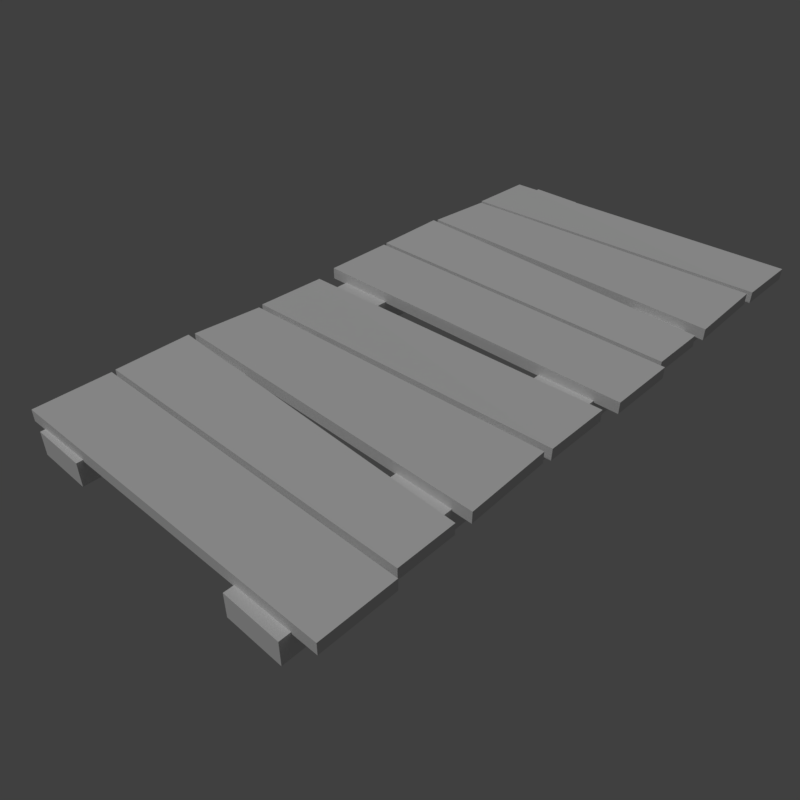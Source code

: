 # Source: bridge_2.blend  (saved by Blender 2.79.0; exported with 4.5.12 LTS)
import bpy
from mathutils import Matrix  # noqa: F401  (used for matrix-valued properties, if any)

bpy.ops.wm.read_factory_settings(use_empty=True)
scene = bpy.context.scene
scene.name = 'Scene'

# ---- collections
col_collection_1 = bpy.data.collections.new('Collection 1'); scene.collection.children.link(col_collection_1)

# ---- materials (node trees are filled in below, after node groups)
mat_bridge = bpy.data.materials.new('bridge')
mat_bridge.alpha_threshold = 0.0
mat_bridge.use_transparent_shadow = False
mat_bridge.roughness = 0.5
mat_bridge.specular_intensity = 0.0
mat_bridge.line_color = (0.0, 0.0, 0.0, 1.0)

# ---- material node trees

# ---- world
world_world = bpy.data.worlds.new('World'); scene.world = world_world
world_world.color = (0.05088, 0.05088, 0.05088)
world_world.use_sun_shadow = False
world_world.sun_shadow_jitter_overblur = 0.0
world_world.cycles.sampling_method = 'MANUAL'

# ---- cameras
cam_camera = bpy.data.cameras.new('Camera')
cam_camera.clip_end = 100.0
cam_camera.lens = 35.0
cam_camera.sensor_width = 32.0
cam_camera.sensor_height = 18.0
cam_camera.display_size = 2.0
cam_camera.dof.focus_distance = 0.0
cam_camera.dof.aperture_fstop = 128.0
cam_camera.dof.aperture_blades = 6

# ---- lights
light_hemi = bpy.data.lights.new('Hemi', 'SUN')
light_hemi.transmission_factor = 0.0
light_hemi.angle = 0.1993
light_hemi.energy = 1.0
light_hemi.shadow_buffer_clip_start = 0.5
light_hemi.shadow_soft_size = 0.1
light_hemi.shadow_cascade_max_distance = 1000.0

# ---- meshes
me_bridge2 = bpy.data.meshes.new('Bridge2')
me_bridge2.from_pydata([(0.502, -0.9536, -0.05049), (-0.4983, -0.9869, -0.04483), (0.4976, -0.7275, -0.04295), (-0.5017, -0.7749, -0.03912), (0.4977, -0.7287, -0.007407), (-0.5015, -0.7761, -0.003583), (0.5022, -0.9548, -0.01495), (-0.4981, -0.9881, -0.009295), (0.4466, -0.008223, -0.03146), (0.4466, -1.0, -0.03146), (0.278, -0.008223, -0.03146), (0.278, -1.0, -0.03146), (-0.4466, -1.0, -0.03146), (-0.278, -1.0, -0.03146), (-0.278, -0.008223, -0.03146), (-0.4466, -0.008223, -0.03146), (-0.5041, -0.4862, -0.03556), (0.4988, -0.4936, -0.03556), (-0.4959, -0.7509, -0.03556), (0.4807, -0.7042, -0.03556), (-0.4959, -0.7509, 0.0), (0.4807, -0.7042, 0.0), (-0.5041, -0.4862, 0.0), (0.4988, -0.4936, 0.0), (-0.501, -0.4343, 0.001883), (0.4986, -0.4732, 0.005451), (-0.499, -0.2629, -0.001412), (0.5012, -0.247, 0.001103), (-0.4989, -0.2636, -0.03696), (0.5013, -0.2477, -0.03445), (-0.5009, -0.435, -0.03367), (0.4987, -0.4739, -0.0301), (-0.278, -0.008223, -0.1043), (-0.278, -1.0, -0.1043), (-0.4466, -0.008223, -0.1043), (-0.4466, -1.0, -0.1043), (0.278, -1.0, -0.1043), (0.278, -0.008223, -0.1043), (0.4466, -1.0, -0.1043), (0.4466, -0.008223, -0.1043), (-0.519, -0.03215, -0.03556), (0.5, -0.01366, -0.03556), (-0.519, -0.2443, -0.03556), (0.5, -0.2352, -0.03556), (-0.519, -0.2443, 0.0), (0.5, -0.2352, 0.0), (-0.519, -0.03215, 0.0), (0.5, -0.01366, 0.0), (0.502, 0.04643, -0.05049), (-0.4983, 0.01312, -0.04483), (0.4976, 0.2725, -0.04295), (-0.5017, 0.2251, -0.03912), (0.4977, 0.2713, -0.007407), (-0.5015, 0.2239, -0.003583), (0.5022, 0.04524, -0.01495), (-0.4981, 0.01194, -0.009295), (0.4466, 1.0, -0.03146), (0.4466, -0.008223, -0.03146), (0.278, 1.0, -0.03146), (0.278, -0.008223, -0.03146), (-0.4466, -0.008223, -0.03146), (-0.278, -0.008223, -0.03146), (-0.278, 1.0, -0.03146), (-0.4466, 1.0, -0.03146), (-0.5041, 0.5138, -0.03556), (0.4988, 0.5064, -0.03556), (-0.4959, 0.2491, -0.03556), (0.4807, 0.2958, -0.03556), (-0.4959, 0.2491, 0.0), (0.4807, 0.2958, 0.0), (-0.5041, 0.5138, 0.0), (0.4988, 0.5064, 0.0), (-0.501, 0.5657, 0.001883), (0.4986, 0.5268, 0.005451), (-0.499, 0.7371, -0.001412), (0.5012, 0.753, 0.001103), (-0.4989, 0.7364, -0.03696), (0.5013, 0.7523, -0.03445), (-0.5009, 0.565, -0.03367), (0.4987, 0.5261, -0.0301), (-0.278, 1.0, -0.1043), (-0.278, -0.008223, -0.1043), (-0.4466, 1.0, -0.1043), (-0.4466, -0.008223, -0.1043), (0.278, -0.008223, -0.1043), (0.278, 1.0, -0.1043), (0.4466, -0.008223, -0.1043), (0.4466, 1.0, -0.1043), (-0.519, 0.9678, -0.03556), (0.5, 0.9863, -0.03556), (-0.519, 0.7557, -0.03556), (0.5, 0.7648, -0.03556), (-0.519, 0.7557, 0.0), (0.5, 0.7648, 0.0), (-0.519, 0.9678, 0.0), (0.5, 0.9863, 0.0)], [], [(21, 20, 18, 19), (23, 21, 19, 17), (19, 18, 16, 17), (21, 23, 22, 20), (22, 23, 17, 16), (20, 22, 16, 18), (6, 7, 1, 0), (4, 6, 0, 2), (5, 4, 2, 3), (7, 5, 3, 1), (3, 2, 0, 1), (5, 7, 6, 4), (34, 35, 12, 15), (38, 39, 8, 9), (39, 37, 10, 8), (32, 34, 15, 14), (33, 32, 14, 13), (37, 36, 11, 10), (36, 38, 9, 11), (35, 33, 13, 12), (11, 9, 8, 10), (12, 13, 14, 15), (27, 25, 31, 29), (25, 24, 30, 31), (26, 24, 25, 27), (28, 29, 31, 30), (24, 26, 28, 30), (26, 27, 29, 28), (45, 44, 42, 43), (47, 45, 43, 41), (43, 42, 40, 41), (45, 47, 46, 44), (46, 47, 41, 40), (44, 46, 40, 42), (34, 32, 33, 35), (37, 39, 38, 36), (69, 68, 66, 67), (71, 69, 67, 65), (67, 66, 64, 65), (69, 71, 70, 68), (70, 71, 65, 64), (68, 70, 64, 66), (54, 55, 49, 48), (52, 54, 48, 50), (53, 52, 50, 51), (55, 53, 51, 49), (51, 50, 48, 49), (53, 55, 54, 52), (82, 83, 60, 63), (86, 87, 56, 57), (87, 85, 58, 56), (80, 82, 63, 62), (81, 80, 62, 61), (85, 84, 59, 58), (84, 86, 57, 59), (83, 81, 61, 60), (59, 57, 56, 58), (60, 61, 62, 63), (75, 73, 79, 77), (73, 72, 78, 79), (74, 72, 73, 75), (76, 77, 79, 78), (72, 74, 76, 78), (74, 75, 77, 76), (93, 92, 90, 91), (95, 93, 91, 89), (91, 90, 88, 89), (93, 95, 94, 92), (94, 95, 89, 88), (92, 94, 88, 90), (82, 80, 81, 83), (85, 87, 86, 84)])
_uv = me_bridge2.uv_layers.new(name='UVMap')
_uv.uv.foreach_set('vector', [0.2666, 0.02328, 0.374, 0.02328, 0.374, 0.8673, 0.2666, 0.8673, 0.2666, 0.02328, 0.374, 0.02328, 0.374, 0.8673, 0.2666, 0.8673, 0.9581, 0.1785, 0.4391, 0.1565, 0.4347, 0.2811, 0.9678, 0.2776, 0.9581, 0.1785, 0.9678, 0.2776, 0.4347, 0.2811, 0.4391, 0.1565, 0.2666, 0.02328, 0.374, 0.02328, 0.374, 0.8673, 0.2666, 0.8673, 0.2666, 0.02328, 0.374, 0.02328, 0.374, 0.8673, 0.2666, 0.8673, 0.2666, 0.02328, 0.374, 0.02328, 0.374, 0.8673, 0.2666, 0.8673, 0.2666, 0.02328, 0.374, 0.02328, 0.374, 0.8673, 0.2666, 0.8673, 0.2666, 0.02328, 0.374, 0.02328, 0.374, 0.8673, 0.2666, 0.8673, 0.2666, 0.02328, 0.374, 0.02328, 0.374, 0.8673, 0.2666, 0.8673, 0.436, 0.1453, 0.9671, 0.1676, 0.9695, 0.06118, 0.4378, 0.04551, 0.4361, 0.1447, 0.4379, 0.04495, 0.9696, 0.06063, 0.9672, 0.167, 0.335, 0.9411, 0.2797, 0.9411, 0.2797, 0.9536, 0.335, 0.9536, 0.2797, 0.9411, 0.335, 0.9411, 0.335, 0.9536, 0.2797, 0.9536, 0.335, 0.9411, 0.335, 0.9411, 0.335, 0.9536, 0.335, 0.9536, 0.335, 0.9411, 0.335, 0.9411, 0.335, 0.9536, 0.335, 0.9536, 0.2797, 0.9411, 0.335, 0.9411, 0.335, 0.9536, 0.2797, 0.9536, 0.335, 0.9411, 0.2797, 0.9411, 0.2797, 0.9536, 0.335, 0.9536, 0.2797, 0.9411, 0.2797, 0.9411, 0.2797, 0.9536, 0.2797, 0.9536, 0.2797, 0.9411, 0.2797, 0.9411, 0.2797, 0.9536, 0.2797, 0.9536, 0.282, 0.03989, 0.3602, 0.03989, 0.3602, 0.4418, 0.282, 0.4418, 0.2845, 0.03989, 0.3627, 0.03989, 0.3627, 0.4418, 0.2845, 0.4418, 0.2666, 0.02328, 0.374, 0.02328, 0.374, 0.8673, 0.2666, 0.8673, 0.2666, 0.02328, 0.374, 0.02328, 0.374, 0.8673, 0.2666, 0.8673, 0.4374, 0.3862, 0.4364, 0.3055, 0.9677, 0.2872, 0.9691, 0.3936, 0.4375, 0.3858, 0.9691, 0.3933, 0.9677, 0.2869, 0.4364, 0.3052, 0.2666, 0.02328, 0.374, 0.02328, 0.374, 0.8673, 0.2666, 0.8673, 0.2666, 0.02328, 0.374, 0.02328, 0.374, 0.8673, 0.2666, 0.8673, 0.2666, 0.02328, 0.374, 0.02328, 0.374, 0.8673, 0.2666, 0.8673, 0.2666, 0.02328, 0.374, 0.02328, 0.374, 0.8673, 0.2666, 0.8673, 0.9684, 0.3992, 0.4268, 0.3949, 0.4268, 0.4947, 0.9684, 0.5034, 0.9684, 0.3992, 0.9684, 0.5034, 0.4268, 0.4947, 0.4268, 0.3949, 0.2666, 0.02328, 0.374, 0.02328, 0.374, 0.8673, 0.2666, 0.8673, 0.2666, 0.02328, 0.374, 0.02328, 0.374, 0.8673, 0.2666, 0.8673, 0.2845, 0.4418, 0.3627, 0.4418, 0.3627, 0.03989, 0.2845, 0.03989, 0.282, 0.4418, 0.3602, 0.4418, 0.3602, 0.03989, 0.282, 0.03989, 0.2666, 0.02328, 0.374, 0.02328, 0.374, 0.8673, 0.2666, 0.8673, 0.2666, 0.02328, 0.374, 0.02328, 0.374, 0.8673, 0.2666, 0.8673, 0.9581, 0.6491, 0.4391, 0.6271, 0.4347, 0.7516, 0.9678, 0.7482, 0.9581, 0.6491, 0.9678, 0.7482, 0.4347, 0.7516, 0.4391, 0.6271, 0.2666, 0.02328, 0.374, 0.02328, 0.374, 0.8673, 0.2666, 0.8673, 0.2666, 0.02328, 0.374, 0.02328, 0.374, 0.8673, 0.2666, 0.8673, 0.2666, 0.02328, 0.374, 0.02328, 0.374, 0.8673, 0.2666, 0.8673, 0.2666, 0.02328, 0.374, 0.02328, 0.374, 0.8673, 0.2666, 0.8673, 0.2666, 0.02328, 0.374, 0.02328, 0.374, 0.8673, 0.2666, 0.8673, 0.2666, 0.02328, 0.374, 0.02328, 0.374, 0.8673, 0.2666, 0.8673, 0.436, 0.6158, 0.9671, 0.6381, 0.9695, 0.5317, 0.4378, 0.516, 0.4361, 0.6152, 0.4379, 0.5155, 0.9696, 0.5312, 0.9672, 0.6375, 0.3912, 0.9411, 0.335, 0.9411, 0.335, 0.9536, 0.3912, 0.9536, 0.335, 0.9411, 0.3912, 0.9411, 0.3912, 0.9536, 0.335, 0.9536, 0.3912, 0.9411, 0.3912, 0.9411, 0.3912, 0.9536, 0.3912, 0.9536, 0.3912, 0.9411, 0.3912, 0.9411, 0.3912, 0.9536, 0.3912, 0.9536, 0.335, 0.9411, 0.3912, 0.9411, 0.3912, 0.9536, 0.335, 0.9536, 0.3912, 0.9411, 0.335, 0.9411, 0.335, 0.9536, 0.3912, 0.9536, 0.335, 0.9411, 0.335, 0.9411, 0.335, 0.9536, 0.335, 0.9536, 0.335, 0.9411, 0.335, 0.9411, 0.335, 0.9536, 0.335, 0.9536, 0.282, 0.4418, 0.3602, 0.4418, 0.3602, 0.8504, 0.282, 0.8504, 0.2845, 0.4418, 0.3627, 0.4418, 0.3627, 0.8504, 0.2845, 0.8504, 0.2666, 0.02328, 0.374, 0.02328, 0.374, 0.8673, 0.2666, 0.8673, 0.2666, 0.02328, 0.374, 0.02328, 0.374, 0.8673, 0.2666, 0.8673, 0.4374, 0.8567, 0.4364, 0.776, 0.9677, 0.7577, 0.9691, 0.8642, 0.4375, 0.8564, 0.9691, 0.8639, 0.9677, 0.7574, 0.4364, 0.7757, 0.2666, 0.02328, 0.374, 0.02328, 0.374, 0.8673, 0.2666, 0.8673, 0.2666, 0.02328, 0.374, 0.02328, 0.374, 0.8673, 0.2666, 0.8673, 0.2666, 0.02328, 0.374, 0.02328, 0.374, 0.8673, 0.2666, 0.8673, 0.2666, 0.02328, 0.374, 0.02328, 0.374, 0.8673, 0.2666, 0.8673, 0.9684, 0.8697, 0.4268, 0.8655, 0.4268, 0.9653, 0.9684, 0.974, 0.9684, 0.8697, 0.9684, 0.974, 0.4268, 0.9653, 0.4268, 0.8655, 0.2666, 0.02328, 0.374, 0.02328, 0.374, 0.8673, 0.2666, 0.8673, 0.2666, 0.02328, 0.374, 0.02328, 0.374, 0.8673, 0.2666, 0.8673, 0.2845, 0.8504, 0.3627, 0.8504, 0.3627, 0.4418, 0.2845, 0.4418, 0.282, 0.8504, 0.3602, 0.8504, 0.3602, 0.4418, 0.282, 0.4418])
me_bridge2.materials.append(mat_bridge)
me_bridge2.use_remesh_preserve_volume = False
me_bridge2.use_remesh_preserve_attributes = False
me_bridge2.use_mirror_vertex_groups = False
me_bridge2.update()
me_bridge2collider = bpy.data.meshes.new('Bridge2Collider')
me_bridge2collider.from_pydata([(-0.501, -1.002, -0.05533), (-0.501, -1.002, 0.0), (-0.501, 1.002, -0.05533), (-0.501, 1.002, 0.0), (0.501, -1.002, -0.05533), (0.501, -1.002, 0.0), (0.501, 1.002, -0.05533), (0.501, 1.002, 0.0)], [], [(0, 1, 3, 2), (2, 3, 7, 6), (6, 7, 5, 4), (4, 5, 1, 0), (2, 6, 4, 0), (7, 3, 1, 5)])
me_bridge2collider.use_remesh_preserve_volume = False
me_bridge2collider.use_remesh_preserve_attributes = False
me_bridge2collider.use_mirror_vertex_groups = False
me_bridge2collider.update()

# ---- objects
ob_camera = bpy.data.objects.new('Camera', cam_camera)
ob_bridge2 = bpy.data.objects.new('Bridge2', me_bridge2)
ob_bridge2collider__colonly = bpy.data.objects.new('Bridge2Collider -colonly', me_bridge2collider)
ob_hemi = bpy.data.objects.new('Hemi', light_hemi)

# ---- transforms, parenting, visibility, modifiers, constraints
ob_camera.location = (-1.321, 1.585, 1.295)
ob_camera.rotation_euler = (0.9289, 1.619e-06, -2.376)
ob_camera.scale = (1.0, 1.0, 1.0)
ob_camera.hide_viewport = True
ob_camera.lineart.crease_threshold = 0.0
ob_bridge2.location = (0.0, 0.0, 0.0)
ob_bridge2.lineart.crease_threshold = 0.0
ob_bridge2collider__colonly.parent = ob_bridge2
ob_bridge2collider__colonly.location = (0.0, 0.0, 0.0)
ob_bridge2collider__colonly.hide_render = True
ob_bridge2collider__colonly.display_type = 'WIRE'
ob_bridge2collider__colonly.show_wire = True
ob_bridge2collider__colonly.show_all_edges = True
ob_bridge2collider__colonly.show_in_front = True
ob_bridge2collider__colonly.lineart.crease_threshold = 0.0
ob_hemi.location = (0.0, 0.0, 0.0)
ob_hemi.rotation_euler = (-0.588, 0.4478, -0.281)
ob_hemi.hide_viewport = True
ob_hemi.lineart.crease_threshold = 0.0

# ---- collection membership
col_collection_1.objects.link(ob_camera)
col_collection_1.objects.link(ob_bridge2)
col_collection_1.objects.link(ob_bridge2collider__colonly)
col_collection_1.objects.link(ob_hemi)

# ---- scene / render settings (as saved in the file)
scene.camera = ob_camera
scene.frame_start = 1; scene.frame_end = 250; scene.frame_set(1)
scene.render.engine = 'BLENDER_EEVEE_NEXT'
scene.render.resolution_x = 256
scene.render.resolution_y = 256
scene.render.resolution_percentage = 50
scene.render.dither_intensity = 0.0
scene.render.film_transparent = True
scene.cycles.use_denoising = False
scene.cycles.samples = 128
scene.cycles.sampling_pattern = 'TABULATED_SOBOL'
scene.cycles.use_adaptive_sampling = False
scene.cycles.use_light_tree = False
scene.cycles.blur_glossy = 0.0
scene.cycles.sample_clamp_indirect = 0.0
scene.view_settings.view_transform = 'Standard'
bpy.context.view_layer.update()
